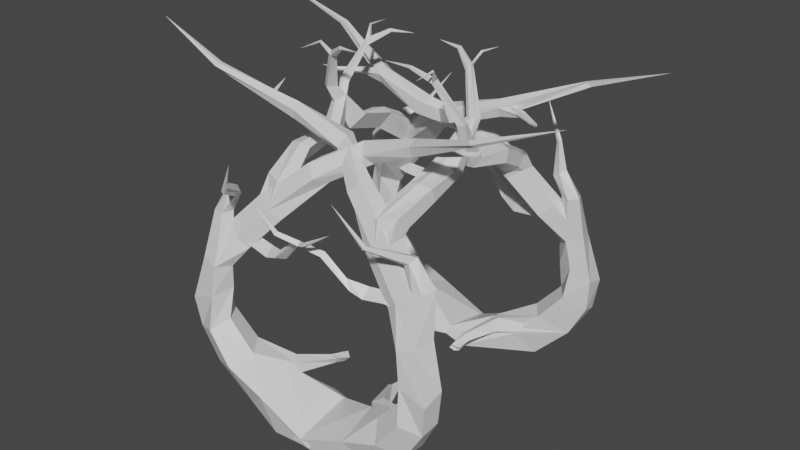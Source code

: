 # Source: ForestPortal.blend  (saved by Blender 2.82.7; exported with 4.5.12 LTS)
import bpy
from mathutils import Matrix  # noqa: F401  (used for matrix-valued properties, if any)

bpy.ops.wm.read_factory_settings(use_empty=True)
scene = bpy.context.scene
scene.name = 'Scene'

# ---- collections
col_collection = bpy.data.collections.new('Collection'); scene.collection.children.link(col_collection)

# ---- materials (node trees are filled in below, after node groups)
mat_material = bpy.data.materials.new('Material')
mat_material.alpha_threshold = 0.0
mat_material.use_transparent_shadow = False
mat_material.line_color = (0.0, 0.0, 0.0, 1.0)

# ---- material node trees
mat_material.use_nodes = True; mat_material.node_tree.nodes.clear()
_N = mat_material.node_tree.nodes; _L = mat_material.node_tree.links
n0 = _N.new('ShaderNodeOutputMaterial'); n0.name = 'Material Output'; n0.location = (300, 300)
n1 = _N.new('ShaderNodeBsdfPrincipled'); n1.name = 'Principled BSDF'; n1.location = (10, 300)
n1.distribution = 'GGX'
n1.subsurface_method = 'BURLEY'
n1.inputs[2].default_value = 0.4
n1.inputs[3].default_value = 1.45
n1.inputs[27].default_value = (0.0, 0.0, 0.0, 1.0)
n1.inputs[28].default_value = 1.0
_L.new(n1.outputs[0], n0.inputs[0])
n0.is_active_output = True

# ---- world
world_world = bpy.data.worlds.new('World'); scene.world = world_world
world_world.use_nodes = True; world_world.node_tree.nodes.clear()
_N = world_world.node_tree.nodes; _L = world_world.node_tree.links
n0 = _N.new('ShaderNodeOutputWorld'); n0.name = 'World Output'; n0.location = (300, 300)
n1 = _N.new('ShaderNodeBackground'); n1.name = 'Background'; n1.location = (10, 300)
n1.inputs[0].default_value = (0.05088, 0.05088, 0.05088, 1.0)
_L.new(n1.outputs[0], n0.inputs[0])
n0.is_active_output = True
world_world.color = (0.05088, 0.05088, 0.05088)
world_world.use_sun_shadow = False
world_world.sun_shadow_jitter_overblur = 0.0

# ---- meshes
me_cube = bpy.data.meshes.new('Cube')
me_cube.from_pydata([(6.036, 9.463, -5.798), (5.798, 9.867, -4.803), (6.743, 10.0, -4.256), (7.624, 9.613, -5.289), (7.128, 9.347, -5.866), (8.708, 15.05, -5.743), (9.65, 14.29, -4.995), (9.477, 15.26, -2.714), (8.292, 16.73, -3.137), (7.817, 16.6, -5.009), (7.199, 7.244, -6.35), (7.366, 6.975, -5.608), (6.166, 6.348, -5.211), (5.545, 6.65, -6.068), (6.184, 7.204, -6.772), (2.409, -6.401, 48.24), (11.1, -9.865, 48.03), (10.9, -5.721, 48.36), (10.73, -5.719, 48.42), (-16.18, 10.04, 38.19), (-15.62, 9.619, 37.82), (10.73, -5.875, 48.11), (10.94, -5.892, 48.07), (11.04, -5.797, 48.23), (6.657, -5.577, 48.04), (6.448, -5.603, 47.83), (6.633, -6.132, 47.94), (8.896, 24.44, -6.041), (9.059, 17.79, -3.14), (12.14, 16.04, -5.278), (15.21, 18.74, -9.092), (12.76, 22.75, -9.505), (15.73, 24.65, -3.136), (13.41, 21.29, -1.044), (16.08, 17.56, -0.9493), (20.88, 19.94, -3.398), (19.84, 23.0, -4.334), (19.83, 24.49, 2.193), (17.87, 21.64, 3.966), (20.13, 18.49, 4.046), (23.82, 20.15, 2.251), (23.32, 23.1, 1.179), (19.49, 23.73, 8.32), (18.09, 20.22, 9.259), (20.85, 18.99, 9.486), (24.22, 19.88, 7.763), (24.04, 23.6, 6.618), (18.73, 23.35, 13.84), (17.34, 20.73, 13.59), (19.95, 18.45, 14.55), (22.46, 19.65, 15.63), (21.55, 22.83, 14.66), (16.23, 20.43, 18.84), (14.34, 19.76, 17.3), (16.19, 15.62, 19.15), (18.12, 16.65, 21.17), (18.14, 19.63, 20.98), (10.72, 18.64, 24.63), (8.625, 17.91, 23.43), (10.93, 13.83, 24.86), (13.13, 14.93, 26.54), (13.0, 17.9, 26.4), (3.474, 16.03, 31.04), (1.967, 13.99, 30.37), (2.623, 11.96, 31.88), (4.535, 12.74, 33.49), (5.062, 15.25, 32.98), (-1.792, 24.46, -10.75), (-1.939, 13.48, -8.513), (4.265, 12.03, -8.945), (10.47, 17.82, -10.47), (6.473, 23.67, -12.17), (12.51, 18.5, 19.3), (13.54, 19.92, 18.05), (13.53, 17.83, 17.53), (9.838, 18.79, 19.02), (9.859, 20.32, 17.52), (9.596, 18.26, 16.95), (6.796, 20.13, 19.81), (7.697, 20.7, 18.32), (6.305, 19.52, 18.15), (2.985, 20.55, 23.06), (2.833, 21.4, 22.48), (2.156, 20.61, 22.43), (14.16, 18.8, 19.19), (16.08, 19.93, 18.01), (15.9, 18.36, 17.67), (-2.681, 24.33, 26.0), (-2.789, 24.93, 25.58), (-3.269, 24.37, 25.55), (6.845, -6.077, 48.21), (6.86, -5.734, 48.27), (-7.311, 24.09, 28.54), (-20.25, 4.221, 39.94), (10.26, -3.915, 46.47), (-20.12, 7.273, 38.75), (-19.64, 6.896, 38.54), (-19.78, 7.091, 38.86), (-19.89, 6.958, 38.24), (-20.19, 7.191, 38.36), (-15.59, 9.306, 39.06), (-15.26, 9.164, 38.36), (-16.16, 9.849, 38.96), (-3.439, 8.052, 34.37), (-3.486, 10.22, 33.52), (-2.419, 11.62, 35.05), (10.03, 17.03, 29.2), (7.721, 16.69, 28.23), (10.65, 13.38, 26.11), (13.18, 13.73, 27.65), (12.79, 15.98, 29.56), (11.75, 9.984, 32.81), (9.916, 9.818, 32.31), (11.91, 8.762, 29.39), (14.0, 8.757, 30.24), (13.89, 9.512, 32.35), (11.41, 3.718, 33.71), (9.732, 3.127, 34.14), (11.13, 0.7278, 31.94), (13.16, 1.428, 31.75), (13.33, 3.276, 32.84), (12.43, -0.8986, 39.67), (11.63, -1.334, 39.68), (12.88, -2.573, 39.54), (13.78, -1.996, 39.67), (13.5, -0.9614, 39.75), (-2.344, 8.11, 36.43), (-1.713, 10.31, 36.85), (-11.94, 9.623, 37.12), (-11.64, 11.29, 37.21), (-11.3, 11.69, 38.83), (-11.8, 8.981, 38.69), (-11.4, 10.26, 39.74), (-24.86, 13.9, 43.74), (-24.96, 14.69, 43.49), (-24.32, 15.14, 43.78), (-24.16, 13.86, 44.19), (-23.83, 14.63, 44.21), (10.23, -4.578, 46.36), (9.825, -4.684, 45.83), (9.466, -3.662, 45.61), (-37.55, 13.41, 48.86), (9.872, -3.611, 46.01), (19.11, 20.49, 22.31), (18.38, 18.77, 22.37), (20.23, 17.5, 22.55), (21.85, 18.4, 22.82), (20.98, 20.33, 22.37), (17.02, 19.55, 25.45), (16.85, 18.24, 25.61), (18.13, 17.86, 26.51), (18.86, 18.87, 26.96), (18.15, 19.89, 26.06), (13.76, 24.43, 28.62), (13.61, 23.99, 28.78), (14.01, 23.88, 29.21), (14.31, 24.25, 29.33), (14.15, 24.56, 28.88), (9.963, 26.31, 35.06)], [], [(34, 33, 8, 7), (35, 34, 7, 6), (36, 35, 6, 5), (32, 36, 5, 9), (33, 32, 9, 8), (8, 9, 0, 1), (6, 7, 2, 3), (5, 6, 3, 4), (9, 5, 4, 0), (7, 8, 1, 2), (122, 121, 142, 140), (140, 142, 24, 25), (121, 125, 94, 142), (142, 94, 91, 24), (125, 124, 138, 94), (20, 19, 99, 98), (96, 98, 93), (102, 100, 97, 95), (101, 20, 98, 96), (98, 99, 93), (129, 130, 102, 19), (128, 129, 19, 20), (130, 132, 100, 102), (0, 4, 10, 14), (131, 128, 20, 101), (138, 139, 26, 90), (94, 138, 90, 91), (123, 122, 140, 139), (139, 140, 25, 26), (124, 123, 139, 138), (31, 27, 32, 36), (29, 30, 35, 34), (27, 28, 33, 32), (30, 31, 36, 35), (28, 29, 34, 33), (35, 36, 41, 40), (33, 34, 39, 38), (36, 32, 37, 41), (34, 35, 40, 39), (32, 33, 38, 37), (41, 37, 42, 46), (39, 40, 45, 44), (37, 38, 43, 42), (40, 41, 46, 45), (38, 39, 44, 43), (45, 46, 51, 50), (43, 44, 49, 48), (46, 42, 47, 51), (44, 45, 50, 49), (42, 43, 48, 47), (51, 47, 52, 56), (49, 50, 55, 54), (47, 48, 53, 52), (50, 51, 56, 55), (48, 49, 54, 53), (55, 56, 61, 60), (53, 54, 59, 58), (56, 52, 57, 61), (54, 55, 60, 59), (52, 53, 58, 57), (61, 57, 62, 66), (59, 60, 65, 64), (57, 58, 63, 62), (60, 61, 66, 65), (58, 59, 64, 63), (27, 31, 71, 67), (30, 29, 69, 70), (28, 27, 67, 68), (31, 30, 70, 71), (29, 28, 68, 69), (72, 74, 77, 75), (74, 73, 76, 77), (73, 72, 75, 76), (75, 77, 80, 78), (77, 76, 79, 80), (76, 75, 78, 79), (78, 80, 83, 81), (80, 79, 82, 83), (79, 78, 81, 82), (74, 72, 84, 86), (73, 74, 86, 85), (72, 73, 85, 84), (81, 83, 89, 87), (83, 82, 88, 89), (82, 81, 87, 88), (87, 89, 92), (89, 88, 92), (88, 87, 92), (19, 102, 95, 99), (95, 97, 93), (97, 96, 93), (100, 101, 96, 97), (99, 95, 93), (2, 1, 13, 12), (3, 2, 12, 11), (1, 0, 14, 13), (4, 3, 11, 10), (132, 131, 101, 100), (57, 61, 110, 106), (60, 59, 108, 109), (58, 57, 106, 107), (61, 60, 109, 110), (59, 58, 107, 108), (106, 110, 115, 111), (109, 108, 113, 114), (107, 106, 111, 112), (110, 109, 114, 115), (108, 107, 112, 113), (115, 114, 119, 120), (113, 112, 117, 118), (111, 115, 120, 116), (114, 113, 118, 119), (112, 111, 116, 117), (116, 120, 125, 121), (119, 118, 123, 124), (117, 116, 121, 122), (120, 119, 124, 125), (118, 117, 122, 123), (62, 63, 104, 105), (65, 66, 127, 126), (63, 64, 103, 104), (66, 62, 105, 127), (64, 65, 126, 103), (105, 104, 129, 130), (126, 127, 132, 131), (104, 103, 128, 129), (127, 105, 130, 132), (103, 126, 131, 128), (131, 132, 137, 136), (130, 129, 134, 135), (132, 130, 135, 137), (129, 128, 133, 134), (128, 131, 136, 133), (137, 135, 141), (134, 133, 141), (133, 136, 141), (136, 137, 141), (135, 134, 141), (138, 94, 23, 22), (142, 140, 18, 17), (139, 138, 22, 21), (94, 142, 17, 23), (140, 139, 21, 18), (17, 18, 16), (21, 22, 16), (22, 23, 16), (18, 21, 16), (23, 17, 16), (26, 25, 15), (24, 91, 15), (91, 90, 15), (25, 24, 15), (90, 26, 15), (47, 51, 147, 143), (50, 49, 145, 146), (48, 47, 143, 144), (51, 50, 146, 147), (49, 48, 144, 145), (147, 146, 151, 152), (145, 144, 149, 150), (143, 147, 152, 148), (146, 145, 150, 151), (144, 143, 148, 149), (148, 152, 157, 153), (151, 150, 155, 156), (149, 148, 153, 154), (152, 151, 156, 157), (150, 149, 154, 155), (157, 156, 158), (155, 154, 158), (153, 157, 158), (156, 155, 158), (154, 153, 158)])
_uv = me_cube.uv_layers.new(name='UVMap')
_uv.uv.foreach_set('vector', [0.0, 0.0, 0.0, 0.0, 0.0, 0.0, 0.0, 0.0, 0.0, 0.0, 0.0, 0.0, 0.0, 0.0, 0.0, 0.0, 0.0, 0.0, 0.0, 0.0, 0.0, 0.0, 0.0, 0.0, 0.0, 0.0, 0.0, 0.0, 0.0, 0.0, 0.0, 0.0, 0.0, 0.0, 0.0, 0.0, 0.0, 0.0, 0.0, 0.0, 0.0, 0.0, 0.0, 0.0, 0.0, 0.0, 0.0, 0.0, 0.0, 0.0, 0.0, 0.0, 0.0, 0.0, 0.0, 0.0, 0.0, 0.0, 0.0, 0.0, 0.0, 0.0, 0.0, 0.0, 0.0, 0.0, 0.0, 0.0, 0.0, 0.0, 0.0, 0.0, 0.0, 0.0, 0.0, 0.0, 0.0, 0.0, 0.0, 0.0, 0.0, 0.0, 0.0, 0.0, 0.0, 0.0, 0.0, 0.0, 0.0, 0.0, 0.0, 0.0, 0.0, 0.0, 0.0, 0.0, 0.0, 0.0, 0.0, 0.0, 0.0, 0.0, 0.0, 0.0, 0.0, 0.0, 0.0, 0.0, 0.0, 0.0, 0.0, 0.0, 0.0, 0.0, 0.0, 0.0, 0.0, 0.0, 0.0, 0.0, 0.0, 0.0, 0.0, 0.0, 0.0, 0.0, 0.0, 0.0, 0.0, 0.0, 0.0, 0.0, 0.0, 0.0, 0.0, 0.0, 0.0, 0.0, 0.0, 0.0, 0.0, 0.0, 0.0, 0.0, 0.0, 0.0, 0.0, 0.0, 0.0, 0.0, 0.0, 0.0, 0.0, 0.0, 0.0, 0.0, 0.0, 0.0, 0.0, 0.0, 0.0, 0.0, 0.0, 0.0, 0.0, 0.0, 0.0, 0.0, 0.0, 0.0, 0.0, 0.0, 0.0, 0.0, 0.0, 0.0, 0.0, 0.0, 0.0, 0.0, 0.0, 0.0, 0.0, 0.0, 0.0, 0.0, 0.0, 0.0, 0.0, 0.0, 0.0, 0.0, 0.0, 0.0, 0.0, 0.0, 0.0, 0.0, 0.0, 0.0, 0.0, 0.0, 0.0, 0.0, 0.0, 0.0, 0.0, 0.0, 0.0, 0.0, 0.0, 0.0, 0.0, 0.0, 0.0, 0.0, 0.0, 0.0, 0.0, 0.0, 0.0, 0.0, 0.0, 0.0, 0.0, 0.0, 0.0, 0.0, 0.0, 0.0, 0.0, 0.0, 0.0, 0.0, 0.0, 0.0, 0.0, 0.0, 0.0, 0.0, 0.0, 0.0, 0.0, 0.0, 0.0, 0.0, 0.0, 0.0, 0.0, 0.0, 0.0, 0.0, 0.0, 0.0, 0.0, 0.0, 0.0, 0.0, 0.0, 0.0, 0.0, 0.0, 0.0, 0.0, 0.0, 0.0, 0.0, 0.0, 0.0, 0.0, 0.0, 0.0, 0.0, 0.0, 0.0, 0.0, 0.0, 0.0, 0.0, 0.0, 0.0, 0.0, 0.0, 0.0, 0.0, 0.0, 0.0, 0.0, 0.0, 0.0, 0.0, 0.0, 0.0, 0.0, 0.0, 0.0, 0.0, 0.0, 0.0, 0.0, 0.0, 0.0, 0.0, 0.0, 0.0, 0.0, 0.0, 0.0, 0.0, 0.0, 0.0, 0.0, 0.0, 0.0, 0.0, 0.0, 0.0, 0.0, 0.0, 0.0, 0.0, 0.0, 0.0, 0.0, 0.0, 0.0, 0.0, 0.0, 0.0, 0.0, 0.0, 0.0, 0.0, 0.0, 0.0, 0.0, 0.0, 0.0, 0.0, 0.0, 0.0, 0.0, 0.0, 0.0, 0.0, 0.0, 0.0, 0.0, 0.0, 0.0, 0.0, 0.0, 0.0, 0.0, 0.0, 0.0, 0.0, 0.0, 0.0, 0.0, 0.0, 0.0, 0.0, 0.0, 0.0, 0.0, 0.0, 0.0, 0.0, 0.0, 0.0, 0.0, 0.0, 0.0, 0.0, 0.0, 0.0, 0.0, 0.0, 0.0, 0.0, 0.0, 0.0, 0.0, 0.0, 0.0, 0.0, 0.0, 0.0, 0.0, 0.0, 0.0, 0.0, 0.0, 0.0, 0.0, 0.0, 0.0, 0.0, 0.0, 0.0, 0.0, 0.0, 0.0, 0.0, 0.0, 0.0, 0.0, 0.0, 0.0, 0.0, 0.0, 0.0, 0.0, 0.0, 0.0, 0.0, 0.0, 0.0, 0.0, 0.0, 0.0, 0.0, 0.0, 0.0, 0.0, 0.0, 0.0, 0.0, 0.0, 0.0, 0.0, 0.0, 0.0, 0.0, 0.0, 0.0, 0.0, 0.0, 0.0, 0.0, 0.0, 0.0, 0.0, 0.0, 0.0, 0.0, 0.0, 0.0, 0.0, 0.0, 0.0, 0.0, 0.0, 0.0, 0.0, 0.0, 0.0, 0.0, 0.0, 0.0, 0.0, 0.0, 0.0, 0.0, 0.0, 0.0, 0.0, 0.0, 0.0, 0.0, 0.0, 0.0, 0.0, 0.0, 0.0, 0.0, 0.0, 0.0, 0.0, 0.0, 0.0, 0.0, 0.0, 0.0, 0.0, 0.0, 0.0, 0.0, 0.0, 0.0, 0.0, 0.0, 0.0, 0.0, 0.0, 0.0, 0.0, 0.0, 0.0, 0.0, 0.0, 0.0, 0.0, 0.0, 0.0, 0.0, 0.0, 0.0, 0.0, 0.0, 0.0, 0.0, 0.0, 0.0, 0.0, 0.0, 0.0, 0.0, 0.0, 0.0, 0.0, 0.0, 0.0, 0.0, 0.0, 0.0, 0.0, 0.0, 0.0, 0.0, 0.0, 0.0, 0.0, 0.0, 0.0, 0.0, 0.0, 0.0, 0.0, 0.0, 0.0, 0.0, 0.0, 0.0, 0.0, 0.0, 0.0, 0.0, 0.0, 0.0, 0.0, 0.0, 0.0, 0.0, 0.0, 0.0, 0.0, 0.0, 0.0, 0.0, 0.0, 0.0, 0.0, 0.0, 0.0, 0.0, 0.0, 0.0, 0.0, 0.0, 0.0, 0.0, 0.0, 0.0, 0.0, 0.0, 0.0, 0.0, 0.0, 0.0, 0.0, 0.0, 0.0, 0.0, 0.0, 0.0, 0.0, 0.0, 0.0, 0.0, 0.0, 0.0, 0.0, 0.0, 0.0, 0.0, 0.0, 0.0, 0.0, 0.0, 0.0, 0.0, 0.0, 0.0, 0.0, 0.0, 0.0, 0.0, 0.0, 0.0, 0.0, 0.0, 0.0, 0.0, 0.0, 0.0, 0.0, 0.0, 0.0, 0.0, 0.0, 0.0, 0.0, 0.0, 0.0, 0.0, 0.0, 0.0, 0.0, 0.0, 0.0, 0.0, 0.0, 0.0, 0.0, 0.0, 0.0, 0.0, 0.0, 0.0, 0.0, 0.0, 0.0, 0.0, 0.0, 0.0, 0.0, 0.0, 0.0, 0.0, 0.0, 0.0, 0.0, 0.0, 0.0, 0.0, 0.0, 0.0, 0.0, 0.0, 0.0, 0.0, 0.0, 0.0, 0.0, 0.0, 0.0, 0.0, 0.0, 0.0, 0.0, 0.0, 0.0, 0.0, 0.0, 0.0, 0.0, 0.0, 0.0, 0.0, 0.0, 0.0, 0.0, 0.0, 0.0, 0.0, 0.0, 0.0, 0.0, 0.0, 0.0, 0.0, 0.0, 0.0, 0.0, 0.0, 0.0, 0.0, 0.0, 0.0, 0.0, 0.0, 0.0, 0.0, 0.0, 0.0, 0.0, 0.0, 0.0, 0.0, 0.0, 0.0, 0.0, 0.0, 0.0, 0.0, 0.0, 0.0, 0.0, 0.0, 0.0, 0.0, 0.0, 0.0, 0.0, 0.0, 0.0, 0.0, 0.0, 0.0, 0.0, 0.0, 0.0, 0.0, 0.0, 0.0, 0.0, 0.0, 0.0, 0.0, 0.0, 0.0, 0.0, 0.0, 0.0, 0.0, 0.0, 0.0, 0.0, 0.0, 0.0, 0.0, 0.0, 0.0, 0.0, 0.0, 0.0, 0.0, 0.0, 0.0, 0.0, 0.0, 0.0, 0.0, 0.0, 0.0, 0.0, 0.0, 0.0, 0.0, 0.0, 0.0, 0.0, 0.0, 0.0, 0.0, 0.0, 0.0, 0.0, 0.0, 0.0, 0.0, 0.0, 0.0, 0.0, 0.0, 0.0, 0.0, 0.0, 0.0, 0.0, 0.0, 0.0, 0.0, 0.0, 0.0, 0.0, 0.0, 0.0, 0.0, 0.0, 0.0, 0.0, 0.0, 0.0, 0.0, 0.0, 0.0, 0.0, 0.0, 0.0, 0.0, 0.0, 0.0, 0.0, 0.0, 0.0, 0.0, 0.0, 0.0, 0.0, 0.0, 0.0, 0.0, 0.0, 0.0, 0.0, 0.0, 0.0, 0.0, 0.0, 0.0, 0.0, 0.0, 0.0, 0.0, 0.0, 0.0, 0.0, 0.0, 0.0, 0.0, 0.0, 0.0, 0.0, 0.0, 0.0, 0.0, 0.0, 0.0, 0.0, 0.0, 0.0, 0.0, 0.0, 0.0, 0.0, 0.0, 0.0, 0.0, 0.0, 0.0, 0.0, 0.0, 0.0, 0.0, 0.0, 0.0, 0.0, 0.0, 0.0, 0.0, 0.0, 0.0, 0.0, 0.0, 0.0, 0.0, 0.0, 0.0, 0.0, 0.0, 0.0, 0.0, 0.0, 0.0, 0.0, 0.0, 0.0, 0.0, 0.0, 0.0, 0.0, 0.0, 0.0, 0.0, 0.0, 0.0, 0.0, 0.0, 0.0, 0.0, 0.0, 0.0, 0.0, 0.0, 0.0, 0.0, 0.0, 0.0, 0.0, 0.0, 0.0, 0.0, 0.0, 0.0, 0.0, 0.0, 0.0, 0.0, 0.0, 0.0, 0.0, 0.0, 0.0, 0.0, 0.0, 0.0, 0.0, 0.0, 0.0, 0.0, 0.0, 0.0, 0.0, 0.0, 0.0, 0.0, 0.0, 0.0, 0.0, 0.0, 0.0, 0.0, 0.0, 0.0, 0.0, 0.0, 0.0, 0.0, 0.0, 0.0, 0.0, 0.0, 0.0, 0.0, 0.0, 0.0, 0.0, 0.0, 0.0, 0.0, 0.0, 0.0, 0.0, 0.0, 0.0, 0.0, 0.0, 0.0, 0.0, 0.0, 0.0, 0.0, 0.0, 0.0, 0.0, 0.0, 0.0, 0.0, 0.0, 0.0, 0.0, 0.0, 0.0, 0.0, 0.0, 0.0, 0.0, 0.0, 0.0, 0.0, 0.0, 0.0, 0.0, 0.0, 0.0, 0.0, 0.0, 0.0, 0.0, 0.0, 0.0, 0.0, 0.0, 0.0, 0.0, 0.0, 0.0, 0.0, 0.0, 0.0, 0.0, 0.0, 0.0, 0.0, 0.0, 0.0, 0.0, 0.0, 0.0, 0.0, 0.0, 0.0, 0.0, 0.0, 0.0, 0.0, 0.0, 0.0, 0.0, 0.0, 0.0, 0.0, 0.0, 0.0, 0.0, 0.0, 0.0, 0.0, 0.0, 0.0, 0.0, 0.0, 0.0, 0.0, 0.0, 0.0, 0.0, 0.0, 0.0, 0.0, 0.0, 0.0, 0.0, 0.0, 0.0, 0.0, 0.0, 0.0, 0.0, 0.0, 0.0, 0.0, 0.0, 0.0, 0.0, 0.0, 0.0, 0.0, 0.0, 0.0, 0.0, 0.0, 0.0, 0.0, 0.0, 0.0, 0.0, 0.0, 0.0, 0.0, 0.0, 0.0, 0.0, 0.0, 0.0, 0.0, 0.0, 0.0, 0.0, 0.0, 0.0, 0.0, 0.0, 0.0, 0.0, 0.0, 0.0, 0.0, 0.0, 0.0, 0.0, 0.0, 0.0, 0.0, 0.0, 0.0, 0.0, 0.0, 0.0, 0.0, 0.0, 0.0, 0.0, 0.0, 0.0, 0.0, 0.0, 0.0, 0.0, 0.0, 0.0, 0.0, 0.0, 0.0, 0.0, 0.0, 0.0, 0.0, 0.0, 0.0, 0.0, 0.0, 0.0, 0.0, 0.0, 0.0, 0.0, 0.0, 0.0, 0.0, 0.0, 0.0, 0.0, 0.0, 0.0, 0.0, 0.0, 0.0, 0.0, 0.0, 0.0, 0.0, 0.0, 0.0, 0.0, 0.0, 0.0, 0.0, 0.0, 0.0, 0.0, 0.0, 0.0, 0.0, 0.0, 0.0, 0.0, 0.0, 0.0, 0.0, 0.0, 0.0, 0.0, 0.0, 0.0, 0.0, 0.0, 0.0, 0.0, 0.0, 0.0, 0.0, 0.0, 0.0, 0.0, 0.0, 0.0, 0.0, 0.0, 0.0, 0.0, 0.0, 0.0, 0.0, 0.0, 0.0, 0.0, 0.0, 0.0, 0.0, 0.0, 0.0, 0.0, 0.0, 0.0, 0.0, 0.0, 0.0, 0.0, 0.0, 0.0, 0.0, 0.0, 0.0, 0.0, 0.0, 0.0, 0.0, 0.0, 0.0, 0.0, 0.0, 0.0, 0.0, 0.0, 0.0, 0.0, 0.0, 0.0, 0.0, 0.0, 0.0, 0.0, 0.0, 0.0, 0.0, 0.0, 0.0, 0.0, 0.0, 0.0, 0.0, 0.0, 0.0, 0.0, 0.0, 0.0, 0.0, 0.0, 0.0, 0.0, 0.0, 0.0, 0.0, 0.0, 0.0, 0.0, 0.0, 0.0, 0.0, 0.0, 0.0, 0.0, 0.0, 0.0, 0.0, 0.0, 0.0, 0.0, 0.0, 0.0, 0.0, 0.0, 0.0, 0.0, 0.0, 0.0, 0.0, 0.0, 0.0, 0.0, 0.0, 0.0, 0.0, 0.0, 0.0, 0.0, 0.0, 0.0, 0.0, 0.0, 0.0, 0.0, 0.0, 0.0, 0.0, 0.0, 0.0, 0.0, 0.0, 0.0, 0.0, 0.0, 0.0, 0.0, 0.0, 0.0, 0.0, 0.0, 0.0, 0.0, 0.0, 0.0, 0.0, 0.0, 0.0, 0.0, 0.0, 0.0, 0.0, 0.0, 0.0, 0.0, 0.0, 0.0])
me_cube.materials.append(mat_material)
me_cube.use_remesh_preserve_volume = False
me_cube.use_remesh_preserve_attributes = False
me_cube.use_mirror_vertex_groups = False
me_cube.update()

# ---- objects
ob_cube = bpy.data.objects.new('Cube', me_cube)

# ---- transforms, parenting, visibility, modifiers, constraints
ob_cube.location = (0.0, 0.0, 0.0)
ob_cube.lock_rotations_4d = False
ob_cube.empty_display_type = 'ARROWS'
ob_cube.lineart.crease_threshold = 0.0
_m = ob_cube.modifiers.new('Mirror', 'MIRROR')
_m.use_axis = (True, True, False)

# ---- collection membership
col_collection.objects.link(ob_cube)

# ---- scene / render settings (as saved in the file)
scene.frame_start = 1; scene.frame_end = 250; scene.frame_set(1)
scene.render.engine = 'BLENDER_EEVEE_NEXT'
scene.cycles.use_denoising = False
scene.cycles.samples = 128
scene.cycles.sampling_pattern = 'TABULATED_SOBOL'
scene.cycles.use_adaptive_sampling = False
scene.cycles.use_light_tree = False
scene.view_settings.view_transform = 'Filmic'
bpy.context.view_layer.update()

# ---- added for rendering (the .blend has no active camera and no usable light): camera, sun
cam_auto = bpy.data.cameras.new('AutoCamera')
cam_auto.lens = 50.0
cam_auto.sensor_width = 36.0
cam_auto.clip_end = 1788.65
ob_auto_camera = bpy.data.objects.new('AutoCamera', cam_auto)
scene.collection.objects.link(ob_auto_camera)
ob_auto_camera.location = (101.918, -122.301, 99.8816)
ob_auto_camera.rotation_euler = (1.09748, -7.21219e-08, 0.694738)
scene.camera = ob_auto_camera
light_auto_sun = bpy.data.lights.new('AutoSun', 'SUN')
light_auto_sun.energy = 3.0
light_auto_sun.angle = 0.0523599
ob_auto_sun = bpy.data.objects.new('AutoSun', light_auto_sun)
scene.collection.objects.link(ob_auto_sun)
ob_auto_sun.rotation_euler = (0.872665, 0.174533, 0.523599)
bpy.context.view_layer.update()
